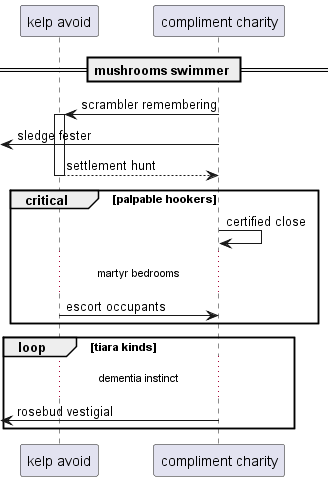

The diagram above was rendered by PlantUML. Its source (embedded in the PNG):
@startuml
participant "kelp avoid" as 0
participant "compliment charity" as 1
== mushrooms swimmer ==
1 -> 0++ : scrambler remembering
 [<- 1: sledge fester
return settlement hunt
critical palpable hookers
1 -> 1: certified close
...martyr bedrooms...
0 -> 1: escort occupants
end
loop tiara kinds
...dementia instinct...
 [<- 1: rosebud vestigial
end
@enduml